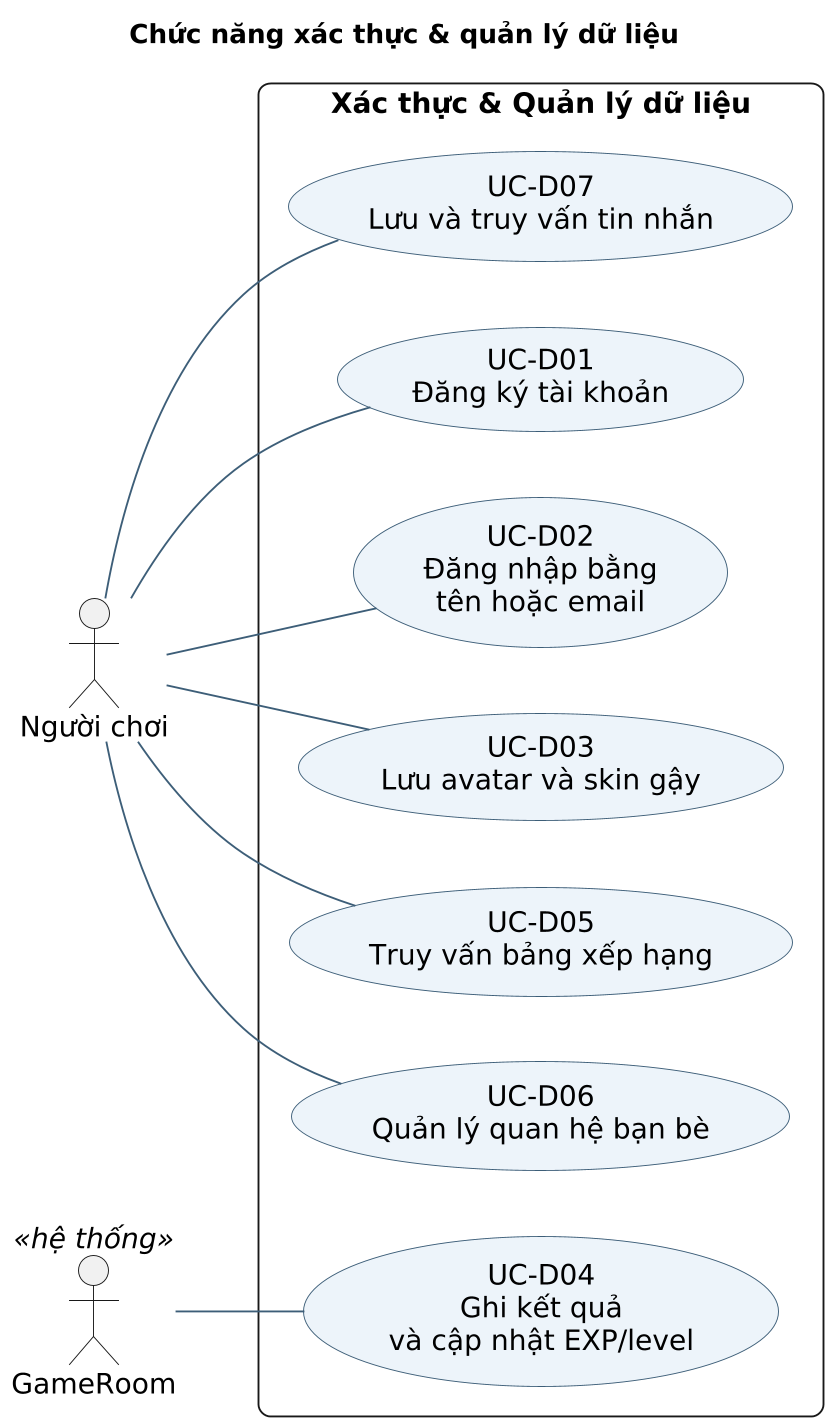

The diagram above was rendered by PlantUML. Its source (embedded in the PNG):
@startuml
skinparam backgroundColor white
skinparam defaultFontName DejaVu Sans
skinparam defaultFontSize 15
skinparam shadowing false
skinparam dpi 180
skinparam ArrowColor #3D5E78
skinparam ArrowFontSize 13
skinparam roundcorner 12
skinparam sequenceMessageAlign center
skinparam maxMessageSize 46
skinparam ParticipantPadding 12
skinparam BoxPadding 10
skinparam usecaseBackgroundColor #EDF4FA
skinparam usecaseBorderColor #3D5E78
skinparam activityBackgroundColor #EDF4FA
skinparam activityBorderColor #3D5E78
skinparam activityDiamondBackgroundColor #FFF1D6
skinparam componentBackgroundColor #E8F3ED
skinparam componentBorderColor #3D5E78
skinparam NoteBackgroundColor #FFF5DC
skinparam NoteBorderColor #A58842
hide footbox
title Chức năng xác thực & quản lý dữ liệu
left to right direction
actor "Người chơi" as Player
actor "GameRoom" as Room <<hệ thống>>
rectangle "Xác thực & Quản lý dữ liệu" {
usecase "UC-D01\nĐăng ký tài khoản" as U1
usecase "UC-D02\nĐăng nhập bằng\ntên hoặc email" as U2
usecase "UC-D03\nLưu avatar và skin gậy" as U3
usecase "UC-D04\nGhi kết quả\nvà cập nhật EXP/level" as U4
usecase "UC-D05\nTruy vấn bảng xếp hạng" as U5
usecase "UC-D06\nQuản lý quan hệ bạn bè" as U6
usecase "UC-D07\nLưu và truy vấn tin nhắn" as U7
}
Player -- U1
Player -- U2
Player -- U3
Room -- U4
Player -- U5
Player -- U6
Player -- U7

@enduml